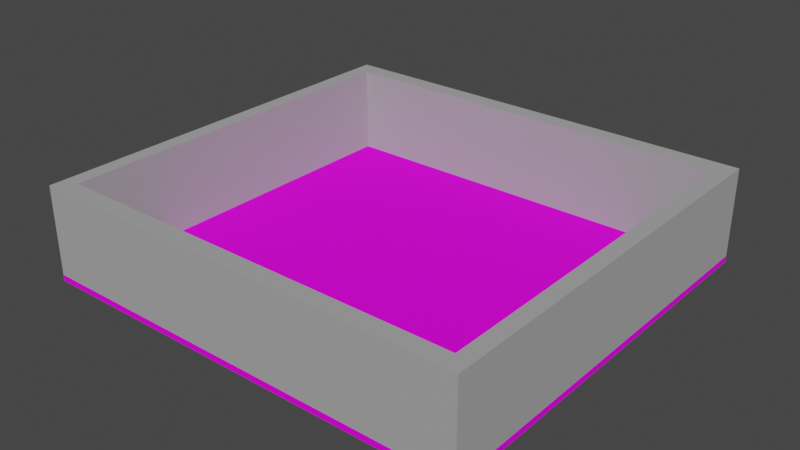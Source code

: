 # Source: TestMap.blend  (saved by Blender 3.4.6; exported with 4.5.12 LTS)
import bpy
from mathutils import Matrix  # noqa: F401  (used for matrix-valued properties, if any)

bpy.ops.wm.read_factory_settings(use_empty=True)
scene = bpy.context.scene
scene.name = 'Scene'

# ---- collections
col_collection = bpy.data.collections.new('Collection'); scene.collection.children.link(col_collection)

# ---- images (referenced by path relative to the original .blend; pixels are not part of the script)
import os
ASSET_DIR = os.environ.get("B2B_ASSET_DIR", "")  # directory of the original .blend (textures are referenced by path, not embedded)
HERE = os.path.dirname(os.path.abspath(__file__))  # packed textures are extracted next to this script under _unpacked/

def load_image(name, relpath, width, height, colorspace="sRGB"):
    """Load a texture the original file referenced (path relative to the .blend, or extracted next to this script)."""
    p = next((c for c in (os.path.join(HERE, relpath), os.path.join(ASSET_DIR, relpath)) if relpath and os.path.exists(c)), "")
    if p:
        img = bpy.data.images.load(p, check_existing=True)
        img.name = name
    else:  # same state as the original file: an image datablock whose file is absent (Cycles renders it pink)
        img = bpy.data.images.new(name, width, height)
        img.source = "FILE"
        img.filepath = "//" + (relpath or name)
    img.colorspace_settings.name = colorspace
    return img
img_carpet_jpg = load_image('Carpet.jpg', 'Carpet.jpg', 1024, 1024, 'sRGB')

# ---- materials (node trees are filled in below, after node groups)
mat_material = bpy.data.materials.new('Material')
mat_material.alpha_threshold = 0.0
mat_material.use_transparent_shadow = False
mat_material.roughness = 0.5
mat_material.line_color = (0.0, 0.0, 0.0, 1.0)
mat_material_001 = bpy.data.materials.new('Material.001')
mat_material_001.use_transparent_shadow = False

# ---- material node trees
mat_material.use_nodes = True; mat_material.node_tree.nodes.clear()
_N = mat_material.node_tree.nodes; _L = mat_material.node_tree.links
n0 = _N.new('ShaderNodeOutputMaterial'); n0.name = 'Material Output'; n0.location = (300, 300)
n1 = _N.new('ShaderNodeBsdfPrincipled'); n1.name = 'Principled BSDF'; n1.location = (10, 300)
n1.distribution = 'GGX'
n1.subsurface_method = 'RANDOM_WALK_SKIN'
n1.inputs[2].default_value = 0.8455
n1.inputs[3].default_value = 1.45
n1.inputs[13].default_value = 0.1227
n1.inputs[20].default_value = 0.0
n1.inputs[27].default_value = (0.0, 0.0, 0.0, 1.0)
n1.inputs[28].default_value = 1.0
n2 = _N.new('ShaderNodeTexImage'); n2.name = 'Image Texture'; n2.location = (-280, 280)
n2.image = img_carpet_jpg
n3 = _N.new('ShaderNodeTexCoord'); n3.name = 'Texture Coordinate'; n3.location = (-707, 267)
n4 = _N.new('ShaderNodeMapping'); n4.name = 'Mapping'; n4.location = (-495, 289)
n4.inputs[3].default_value = (50.0, 50.0, 50.0)
_L.new(n1.outputs[0], n0.inputs[0])
_L.new(n2.outputs[0], n1.inputs[0])
_L.new(n3.outputs[2], n4.inputs[0])
_L.new(n4.outputs[0], n2.inputs[0])
n0.is_active_output = True
mat_material_001.use_nodes = True; mat_material_001.node_tree.nodes.clear()
_N = mat_material_001.node_tree.nodes; _L = mat_material_001.node_tree.links
n0 = _N.new('ShaderNodeBsdfPrincipled'); n0.name = 'Principled BSDF'; n0.location = (10, 300)
n0.distribution = 'GGX'
n0.subsurface_method = 'RANDOM_WALK_SKIN'
n0.inputs[0].default_value = (0.385, 0.385, 0.385, 1.0)
n0.inputs[2].default_value = 0.7864
n0.inputs[3].default_value = 1.45
n0.inputs[13].default_value = 0.1091
n0.inputs[19].default_value = 0.03409
n0.inputs[27].default_value = (0.0, 0.0, 0.0, 1.0)
n0.inputs[28].default_value = 1.0
n1 = _N.new('ShaderNodeOutputMaterial'); n1.name = 'Material Output'; n1.location = (300, 300)
_L.new(n0.outputs[0], n1.inputs[0])
n1.is_active_output = True

# ---- world
world_world = bpy.data.worlds.new('World'); scene.world = world_world
world_world.use_nodes = True; world_world.node_tree.nodes.clear()
_N = world_world.node_tree.nodes; _L = world_world.node_tree.links
n0 = _N.new('ShaderNodeOutputWorld'); n0.name = 'World Output'; n0.location = (300, 300)
n1 = _N.new('ShaderNodeBackground'); n1.name = 'Background'; n1.location = (10, 300)
n1.inputs[0].default_value = (0.05088, 0.05088, 0.05088, 1.0)
_L.new(n1.outputs[0], n0.inputs[0])
n0.is_active_output = True
world_world.color = (0.05088, 0.05088, 0.05088)
world_world.use_sun_shadow = False
world_world.sun_shadow_jitter_overblur = 0.0

# ---- meshes
me_cube = bpy.data.meshes.new('Cube')
me_cube.from_pydata([(-1.0, 1.0, 1.0), (-1.0, 1.0, -1.0), (-1.0, 0.0, -1.0), (-1.0, 0.0, 1.0), (0.0, 1.0, -1.0), (0.0, 1.0, 1.0), (0.0, 0.0, -1.0), (0.0, 0.0, 1.0), (-0.9286, 1.0, -1.0), (-0.9286, 0.0, -1.0), (-0.9286, 1.0, 1.0), (-0.9286, 0.0, 1.0), (-1.0, 0.9147, 1.0), (-1.0, 0.9147, -1.0), (0.0, 0.9147, 1.0), (0.0, 0.9147, -1.0), (-0.9286, 0.9147, -1.0), (-0.9286, 0.9147, 1.0), (-1.0, 0.9147, 29.31), (-1.0, 1.0, 29.31), (-0.9286, 1.0, 29.31), (0.0, 1.0, 29.31), (-1.0, 0.0, 29.31), (-0.9286, 0.0, 29.31), (-0.9286, 0.9147, 29.31), (0.0, 0.9147, 29.31)], [], [(13, 12, 0, 1), (17, 14, 25, 24), (16, 15, 6, 9), (8, 10, 5, 4), (1, 0, 10, 8), (13, 16, 9, 2), (14, 17, 11, 7), (5, 10, 20, 21), (1, 8, 16, 13), (8, 4, 15, 16), (11, 17, 24, 23), (2, 3, 12, 13), (24, 18, 22, 23), (21, 20, 24, 25), (20, 19, 18, 24), (0, 12, 18, 19), (10, 0, 19, 20), (14, 5, 21, 25), (12, 3, 22, 18), (3, 11, 23, 22)])
me_cube.polygons.foreach_set('material_index', [0, 1, 0, 0, 0, 0, 0, 1, 0, 0, 1, 0, 1, 1, 1, 1, 1, 0, 1, 0])
_uv = me_cube.uv_layers.new(name='UVMap')
_uv.uv.foreach_set('vector', [0.375, 0.2393, 0.625, 0.2393, 0.625, 0.25, 0.375, 0.25, 0.8661, 0.5107, 0.75, 0.5107, 0.75, 0.5107, 0.8661, 0.5107, 0.1339, 0.5107, 0.25, 0.5107, 0.25, 0.625, 0.1339, 0.625, 0.375, 0.2589, 0.625, 0.2589, 0.625, 0.375, 0.375, 0.375, 0.375, 0.25, 0.625, 0.25, 0.625, 0.2589, 0.375, 0.2589, 0.125, 0.5107, 0.1339, 0.5107, 0.1339, 0.625, 0.125, 0.625, 0.75, 0.5107, 0.8661, 0.5107, 0.8661, 0.625, 0.75, 0.625, 0.625, 0.375, 0.625, 0.2589, 0.625, 0.2589, 0.625, 0.375, 0.125, 0.5, 0.1339, 0.5, 0.1339, 0.5107, 0.125, 0.5107, 0.1339, 0.5, 0.25, 0.5, 0.25, 0.5107, 0.1339, 0.5107, 0.8661, 0.625, 0.8661, 0.5107, 0.8661, 0.5107, 0.8661, 0.625, 0.375, 0.125, 0.625, 0.125, 0.625, 0.2393, 0.375, 0.2393, 0.8661, 0.5107, 0.875, 0.5107, 0.875, 0.625, 0.8661, 0.625, 0.75, 0.5, 0.8661, 0.5, 0.8661, 0.5107, 0.75, 0.5107, 0.8661, 0.5, 0.875, 0.5, 0.875, 0.5107, 0.8661, 0.5107, 0.625, 0.25, 0.625, 0.2393, 0.625, 0.2393, 0.625, 0.25, 0.625, 0.2589, 0.625, 0.25, 0.625, 0.25, 0.625, 0.2589, 0.0, 0.0, 0.0, 0.0, 0.0, 0.0, 0.0, 0.0, 0.625, 0.2393, 0.625, 0.125, 0.625, 0.125, 0.625, 0.2393, 0.0, 0.0, 0.0, 0.0, 0.0, 0.0, 0.0, 0.0])
me_cube.materials.append(mat_material)
me_cube.materials.append(mat_material_001)
me_cube.use_mirror_vertex_groups = False
me_cube.update()

# ---- objects
ob_map_col = bpy.data.objects.new('Map-col', me_cube)

# ---- transforms, parenting, visibility, modifiers, constraints
ob_map_col.location = (0.0, 0.0, 0.0)
ob_map_col.scale = (68.98, 64.66, 0.9763)
ob_map_col.lock_rotations_4d = False
ob_map_col.empty_display_type = 'ARROWS'
ob_map_col.lineart.crease_threshold = 0.0
_m = ob_map_col.modifiers.new('Mirror', 'MIRROR')
_m.use_axis = (True, True, False)

# ---- collection membership
col_collection.objects.link(ob_map_col)

# ---- scene / render settings (as saved in the file)
scene.frame_start = 1; scene.frame_end = 250; scene.frame_set(1)
scene.render.engine = 'BLENDER_EEVEE_NEXT'
scene.cycles.sampling_pattern = 'TABULATED_SOBOL'
scene.cycles.use_light_tree = False
scene.view_settings.view_transform = 'Filmic'
bpy.context.view_layer.update()

# ---- added for rendering (the .blend has no active camera and no usable light): camera, sun
cam_auto = bpy.data.cameras.new('AutoCamera')
cam_auto.lens = 50.0
cam_auto.sensor_width = 36.0
cam_auto.clip_end = 3107.85
ob_auto_camera = bpy.data.objects.new('AutoCamera', cam_auto)
scene.collection.objects.link(ob_auto_camera)
ob_auto_camera.location = (177.086, -212.504, 155.488)
ob_auto_camera.rotation_euler = (1.09748, -7.21219e-08, 0.694738)
scene.camera = ob_auto_camera
light_auto_sun = bpy.data.lights.new('AutoSun', 'SUN')
light_auto_sun.energy = 3.0
light_auto_sun.angle = 0.0523599
ob_auto_sun = bpy.data.objects.new('AutoSun', light_auto_sun)
scene.collection.objects.link(ob_auto_sun)
ob_auto_sun.rotation_euler = (0.872665, 0.174533, 0.523599)
bpy.context.view_layer.update()
